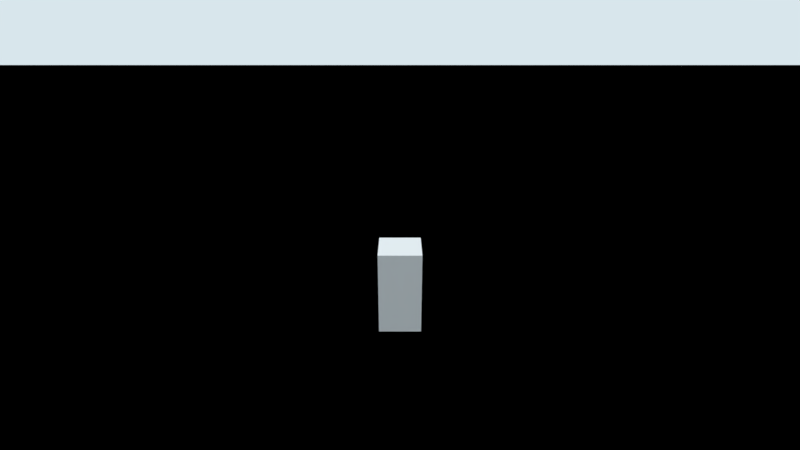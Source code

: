 # Source: Project.blend  (saved by Blender 2.79.7; exported with 4.5.12 LTS)
import bpy
from mathutils import Matrix  # noqa: F401  (used for matrix-valued properties, if any)

bpy.ops.wm.read_factory_settings(use_empty=True)
scene = bpy.context.scene
scene.name = 'Game'

# ---- collections
col_collection_1_002 = bpy.data.collections.new('Collection 1.002'); scene.collection.children.link(col_collection_1_002)

# ---- materials (node trees are filled in below, after node groups)
mat_debug_ground = bpy.data.materials.new('Debug_Ground')
mat_debug_ground.alpha_threshold = 0.0
mat_debug_ground.use_transparent_shadow = False
mat_debug_ground.diffuse_color = (0.0, 0.0, 0.0, 1.0)
mat_debug_ground.roughness = 0.5
mat_debug_ground.line_color = (0.0, 0.0, 0.0, 1.0)

# ---- material node trees

# ---- world
world_ambiente = bpy.data.worlds.new('Ambiente'); scene.world = world_ambiente
world_ambiente.color = (0.6888, 0.7921, 0.8406)
world_ambiente.use_sun_shadow = False
world_ambiente.sun_shadow_jitter_overblur = 0.0

# ---- cameras
cam_game_cam = bpy.data.cameras.new('game_cam')
cam_game_cam.passepartout_alpha = 0.7156
cam_game_cam.clip_end = 100.0
cam_game_cam.lens = 18.0
cam_game_cam.sensor_width = 30.0
cam_game_cam.sensor_height = 18.0
cam_game_cam.ortho_scale = 7.314
cam_game_cam.show_composition_thirds = True
cam_game_cam.dof.focus_distance = 0.0
cam_game_cam.dof.aperture_fstop = 128.0

# ---- lights
light_sun = bpy.data.lights.new('Sun', 'SUN')
light_sun.transmission_factor = 0.0
light_sun.cutoff_distance = 42.0
light_sun.angle = 0.1993
light_sun.energy = 1.0
light_sun.shadow_buffer_clip_start = 1.001
light_sun.shadow_soft_size = 0.1
light_sun.shadow_cascade_max_distance = 1000.0

# ---- meshes
me_obj_plane__debug = bpy.data.meshes.new('Obj_Plane (debug)')
me_obj_plane__debug.from_pydata([(-149.7, -149.7, 0.0), (149.7, -149.7, 0.0), (-149.7, 149.7, 0.0), (149.7, 149.7, 0.0)], [], [(0, 1, 3, 2)])
_uv = me_obj_plane__debug.uv_layers.new(name='Mapa UV')
_uv.uv.foreach_set('vector', [-23.24, -23.24, 24.24, -23.24, 24.24, 24.24, -23.24, 24.24])
me_obj_plane__debug.materials.append(mat_debug_ground)
me_obj_plane__debug.use_remesh_preserve_volume = False
me_obj_plane__debug.use_remesh_preserve_attributes = False
me_obj_plane__debug.use_mirror_vertex_groups = False
me_obj_plane__debug.update()
me_obj_player = bpy.data.meshes.new('Obj_Player')
me_obj_player.from_pydata([(0.5, 0.5, -1.0), (0.5, -0.5, -1.0), (-0.5, -0.5, -1.0), (-0.5, 0.5, -1.0), (0.5, 0.5, 1.0), (0.5, -0.5, 1.0), (-0.5, -0.5, 1.0), (-0.5, 0.5, 1.0), (-1.0, 1.0, 1.0)], [], [(0, 1, 2, 3), (4, 7, 6, 5), (0, 4, 5, 1), (1, 5, 6, 2), (2, 6, 7, 3), (4, 0, 3, 7)])
me_obj_player.materials.append(None)
me_obj_player.use_remesh_preserve_volume = False
me_obj_player.use_remesh_preserve_attributes = False
me_obj_player.use_mirror_vertex_groups = False
me_obj_player.update()

# ---- objects
ob_obj_plane = bpy.data.objects.new('Obj_Plane', me_obj_plane__debug)
ob_obj_player = bpy.data.objects.new('Obj_Player', me_obj_player)
ob_lam_sun = bpy.data.objects.new('Lam_Sun', light_sun)
ob_cam_game = bpy.data.objects.new('Cam_Game', cam_game_cam)

# ---- transforms, parenting, visibility, modifiers, constraints
ob_obj_plane.location = (0.0, 0.0, 0.0)
ob_obj_plane.lineart.crease_threshold = 0.0
ob_obj_player.location = (0.0, 0.0, 1.0)
ob_obj_player.lock_rotations_4d = False
ob_obj_player.empty_display_type = 'ARROWS'
ob_obj_player.show_wire = True
ob_obj_player.show_all_edges = True
ob_obj_player.lineart.crease_threshold = 0.0
ob_lam_sun.parent = ob_obj_player
ob_lam_sun.matrix_parent_inverse = Matrix(((1.0, 0.0, 0.0, 1.0), (0.0, 1.0, 0.0, -1.0), (0.0, 0.0, 1.0, -2.0), (0.0, 0.0, 0.0, 1.0)))
ob_lam_sun.location = (-9.703, 4.877, 14.65)
ob_lam_sun.rotation_euler = (0.6503, 0.05522, 4.223)
ob_lam_sun.lock_rotations_4d = False
ob_lam_sun.empty_display_type = 'ARROWS'
ob_lam_sun.color = (0.0, 0.0, 0.0, 0.0)
ob_lam_sun.lineart.crease_threshold = 0.0
ob_cam_game.location = (0.0, -10.15, 6.645)
ob_cam_game.rotation_euler = (1.186, -0.0, 0.0)
ob_cam_game.lock_rotations_4d = False
ob_cam_game.empty_display_type = 'ARROWS'
ob_cam_game.color = (0.0, 0.0, 0.0, 0.0)
ob_cam_game.display_type = 'WIRE'
ob_cam_game.lineart.crease_threshold = 0.0
cam_game_cam.dof.focus_object = ob_obj_player

# ---- collection membership
col_collection_1_002.objects.link(ob_obj_plane)
col_collection_1_002.objects.link(ob_obj_player)
col_collection_1_002.objects.link(ob_lam_sun)
col_collection_1_002.objects.link(ob_cam_game)

# ---- scene / render settings (as saved in the file)
scene.camera = ob_cam_game
scene.frame_start = 1; scene.frame_end = 250; scene.frame_set(1)
scene.render.engine = 'BLENDER_EEVEE_NEXT'
scene.render.resolution_percentage = 50
scene.render.dither_intensity = 0.0
scene.cycles.use_denoising = False
scene.cycles.samples = 128
scene.cycles.sampling_pattern = 'TABULATED_SOBOL'
scene.cycles.use_adaptive_sampling = False
scene.cycles.use_light_tree = False
scene.view_settings.view_transform = 'Standard'
bpy.context.view_layer.update()
